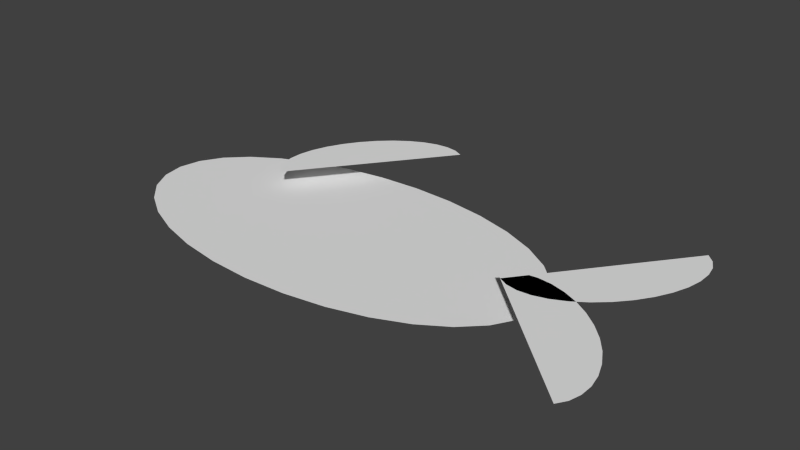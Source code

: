 # Source: Fish.blend  (saved by Blender 2.75.0; exported with 4.5.12 LTS)
import bpy
from mathutils import Matrix  # noqa: F401  (used for matrix-valued properties, if any)

bpy.ops.wm.read_factory_settings(use_empty=True)
scene = bpy.context.scene
scene.name = 'Scene'

# ---- collections
col_collection_1 = bpy.data.collections.new('Collection 1'); scene.collection.children.link(col_collection_1)

# ---- world
world_world = bpy.data.worlds.new('World'); scene.world = world_world
world_world.color = (0.05088, 0.05088, 0.05088)
world_world.use_sun_shadow = False
world_world.sun_shadow_jitter_overblur = 0.0
world_world.cycles.sampling_method = 'MANUAL'
world_world.cycles.sample_map_resolution = 256

# ---- meshes
me_circle_003 = bpy.data.meshes.new('Circle.003')
me_circle_003.from_pydata([(1.526, 0.4105, 0.5342), (1.231, -0.08107, 0.5342), (1.304, -0.09453, 0.5342), (1.386, -0.08859, 0.5342), (1.474, -0.06347, 0.5342), (1.563, -0.02013, 0.5342), (1.651, 0.03976, 0.5342), (1.734, 0.1139, 0.5342), (1.809, 0.1994, 0.5342), (1.873, 0.2931, 0.5342), (1.924, 0.3912, 0.5342), (1.96, 0.4901, 0.5342), (1.979, 0.5859, 0.5342), (1.98, 0.675, 0.5342), (1.965, 0.7539, 0.5342), (1.932, 0.8197, 0.5342), (1.884, 0.8697, 0.5342), (1.169, -0.04872, 0.5342), (-0.0106, -0.01105, 0.4116), (-0.0106, 0.7234, 0.4116), (-0.2838, 0.7092, 0.4116), (-0.5466, 0.6675, 0.4116), (-0.7887, 0.5996, 0.4116), (-1.001, 0.5083, 0.4116), (-1.175, 0.397, 0.4116), (-1.305, 0.27, 0.4116), (-1.384, 0.1322, 0.4116), (-1.411, -0.01105, 0.4116), (-1.384, -0.1543, 0.4116), (-1.305, -0.2921, 0.4116), (-1.175, -0.4191, 0.4116), (-1.001, -0.5304, 0.4116), (-0.7887, -0.6217, 0.4116), (-0.5466, -0.6896, 0.4116), (-0.2838, -0.7313, 0.4116), (-0.0106, -0.7455, 0.4116), (0.2626, -0.7313, 0.4116), (0.5254, -0.6896, 0.4116), (0.7675, -0.6217, 0.4116), (0.9797, -0.5304, 0.4116), (1.154, -0.4191, 0.4116), (1.283, -0.2921, 0.4116), (1.363, -0.1543, 0.4116), (1.39, -0.01105, 0.4116), (1.363, 0.1322, 0.4116), (1.283, 0.27, 0.4116), (1.154, 0.397, 0.4116), (0.9797, 0.5083, 0.4116), (0.7675, 0.5996, 0.4116), (0.5254, 0.6675, 0.4116), (0.2626, 0.7092, 0.4116), (-0.3019, 0.6309, 0.5342), (-0.01443, 1.127, 0.5342), (-0.08804, 1.139, 0.5342), (-0.1699, 1.132, 0.5342), (-0.2568, 1.106, 0.5342), (-0.3454, 1.061, 0.5342), (-0.4324, 0.9996, 0.5342), (-0.5143, 0.9242, 0.5342), (-0.5881, 0.8375, 0.5342), (-0.6509, 0.7428, 0.5342), (-0.7003, 0.6439, 0.5342), (-0.7344, 0.5444, 0.5342), (-0.7519, 0.4483, 0.5342), (-0.752, 0.3592, 0.5342), (-0.7349, 0.2806, 0.5342), (-0.7011, 0.2154, 0.5342), (-0.652, 0.1661, 0.5342), (0.04813, 1.096, 0.5342), (1.544, -0.394, 0.5342), (2.01, -0.7286, 0.5342), (2.029, -0.6566, 0.5342), (2.03, -0.5744, 0.5342), (2.012, -0.4854, 0.5342), (1.976, -0.3928, 0.5342), (1.924, -0.3002, 0.5342), (1.857, -0.2113, 0.5342), (1.777, -0.1294, 0.5342), (1.689, -0.05763, 0.5342), (1.596, 0.001192, 0.5342), (1.5, 0.04482, 0.5342), (1.406, 0.07159, 0.5342), (1.318, 0.08047, 0.5342), (1.238, 0.07111, 0.5342), (1.169, 0.04387, 0.5342), (1.116, -0.0001893, 0.5342), (1.972, -0.7878, 0.5342)], [], [(0, 1, 2), (0, 2, 3), (0, 3, 4), (0, 4, 5), (0, 5, 6), (0, 6, 7), (0, 7, 8), (0, 8, 9), (0, 9, 10), (0, 10, 11), (0, 11, 12), (0, 12, 13), (0, 13, 14), (0, 14, 15), (0, 15, 16), (0, 17, 1), (18, 19, 20), (18, 20, 21), (18, 21, 22), (18, 22, 23), (18, 23, 24), (18, 24, 25), (18, 25, 26), (18, 26, 27), (18, 27, 28), (18, 28, 29), (18, 29, 30), (18, 30, 31), (18, 31, 32), (18, 32, 33), (18, 33, 34), (18, 34, 35), (18, 35, 36), (18, 36, 37), (18, 37, 38), (18, 38, 39), (18, 39, 40), (18, 40, 41), (18, 41, 42), (18, 42, 43), (18, 43, 44), (18, 44, 45), (18, 45, 46), (18, 46, 47), (18, 47, 48), (18, 48, 49), (18, 49, 50), (18, 50, 19), (51, 52, 53), (51, 53, 54), (51, 54, 55), (51, 55, 56), (51, 56, 57), (51, 57, 58), (51, 58, 59), (51, 59, 60), (51, 60, 61), (51, 61, 62), (51, 62, 63), (51, 63, 64), (51, 64, 65), (51, 65, 66), (51, 66, 67), (51, 68, 52), (69, 70, 71), (69, 71, 72), (69, 72, 73), (69, 73, 74), (69, 74, 75), (69, 75, 76), (69, 76, 77), (69, 77, 78), (69, 78, 79), (69, 79, 80), (69, 80, 81), (69, 81, 82), (69, 82, 83), (69, 83, 84), (69, 84, 85), (69, 86, 70)])
me_circle_003.use_remesh_preserve_volume = False
me_circle_003.use_remesh_preserve_attributes = False
me_circle_003.use_mirror_vertex_groups = False
me_circle_003.update()

# ---- objects
ob_circle = bpy.data.objects.new('Circle', me_circle_003)

# ---- transforms, parenting, visibility, modifiers, constraints
ob_circle.location = (0.0, 0.0, 0.0)
ob_circle.lineart.crease_threshold = 0.0

# ---- collection membership
col_collection_1.objects.link(ob_circle)

# ---- scene / render settings (as saved in the file)
scene.frame_start = 1; scene.frame_end = 250; scene.frame_set(1)
scene.render.engine = 'BLENDER_EEVEE_NEXT'
scene.render.resolution_percentage = 50
scene.render.dither_intensity = 0.0
scene.cycles.use_denoising = False
scene.cycles.samples = 10
scene.cycles.sampling_pattern = 'TABULATED_SOBOL'
scene.cycles.light_sampling_threshold = 0.0
scene.cycles.use_adaptive_sampling = False
scene.cycles.use_light_tree = False
scene.cycles.blur_glossy = 0.0
scene.cycles.pixel_filter_type = 'GAUSSIAN'
scene.cycles.sample_clamp_indirect = 0.0
scene.view_settings.view_transform = 'Standard'
bpy.context.view_layer.update()

# ---- added for rendering (the .blend has no active camera and no usable light): camera, sun
cam_auto = bpy.data.cameras.new('AutoCamera')
cam_auto.lens = 50.0
cam_auto.sensor_width = 36.0
cam_auto.clip_end = 1000.0
ob_auto_camera = bpy.data.objects.new('AutoCamera', cam_auto)
scene.collection.objects.link(ob_auto_camera)
ob_auto_camera.location = (3.96009, -4.20515, 3.39349)
ob_auto_camera.rotation_euler = (1.09748, -7.21219e-08, 0.694738)
scene.camera = ob_auto_camera
light_auto_sun = bpy.data.lights.new('AutoSun', 'SUN')
light_auto_sun.energy = 3.0
light_auto_sun.angle = 0.0523599
ob_auto_sun = bpy.data.objects.new('AutoSun', light_auto_sun)
scene.collection.objects.link(ob_auto_sun)
ob_auto_sun.rotation_euler = (0.872665, 0.174533, 0.523599)
bpy.context.view_layer.update()

